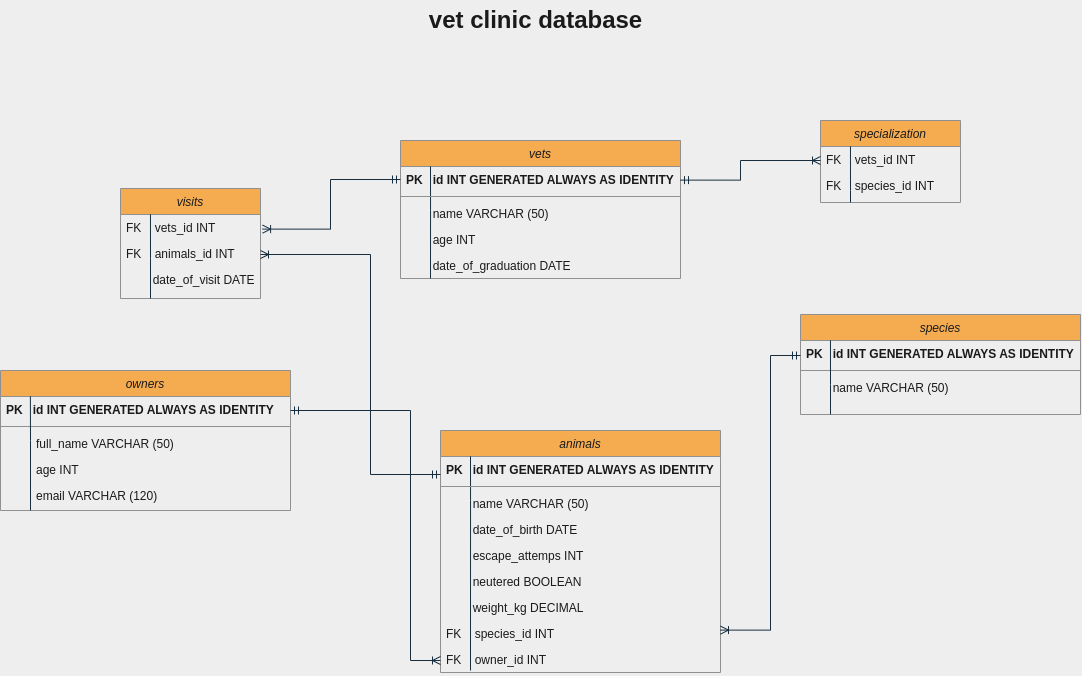

The diagram above was exported from draw.io. Its source (the exported page's mxGraphModel, read from the mxfile embedded in the PNG):
<mxGraphModel dx="1685" dy="966" grid="1" gridSize="10" guides="1" tooltips="1" connect="1" arrows="1" fold="1" page="1" pageScale="1" pageWidth="1169" pageHeight="827" background="#EEEEEE" math="0" shadow="0">
  <root>
    <mxCell id="WIyWlLk6GJQsqaUBKTNV-0" />
    <mxCell id="WIyWlLk6GJQsqaUBKTNV-1" parent="WIyWlLk6GJQsqaUBKTNV-0" />
    <mxCell id="zkfFHV4jXpPFQw0GAbJ--0" value="vets" style="swimlane;fontStyle=2;align=center;verticalAlign=top;childLayout=stackLayout;horizontal=1;startSize=26;horizontalStack=0;resizeParent=1;resizeLast=0;collapsible=1;marginBottom=0;rounded=0;shadow=0;strokeWidth=1;fillColor=#F5AB50;strokeColor=#909090;fontColor=#1A1A1A;" parent="WIyWlLk6GJQsqaUBKTNV-1" vertex="1">
      <mxGeometry x="450" y="190" width="280" height="138" as="geometry">
        <mxRectangle x="230" y="140" width="160" height="26" as="alternateBounds" />
      </mxGeometry>
    </mxCell>
    <mxCell id="GjQmq5qx5NDUeQExMIil-15" value="" style="endArrow=none;html=1;rounded=0;strokeColor=#182E3E;entryX=0.214;entryY=-0.007;entryDx=0;entryDy=0;entryPerimeter=0;fontColor=#1A1A1A;labelBackgroundColor=#EEEEEE;" parent="zkfFHV4jXpPFQw0GAbJ--0" edge="1">
      <mxGeometry width="50" height="50" relative="1" as="geometry">
        <mxPoint x="30" y="138" as="sourcePoint" />
        <mxPoint x="30" y="25.817999999999984" as="targetPoint" />
        <Array as="points">
          <mxPoint x="30.039999999999964" y="70" />
        </Array>
      </mxGeometry>
    </mxCell>
    <mxCell id="zkfFHV4jXpPFQw0GAbJ--1" value="PK   id INT GENERATED ALWAYS AS IDENTITY" style="text;align=left;verticalAlign=top;spacingLeft=4;spacingRight=4;overflow=hidden;rotatable=0;points=[[0,0.5],[1,0.5]];portConstraint=eastwest;fontStyle=1;fontColor=#1A1A1A;" parent="zkfFHV4jXpPFQw0GAbJ--0" vertex="1">
      <mxGeometry y="26" width="280" height="26" as="geometry" />
    </mxCell>
    <mxCell id="zkfFHV4jXpPFQw0GAbJ--4" value="" style="line;html=1;strokeWidth=1;align=left;verticalAlign=middle;spacingTop=-1;spacingLeft=3;spacingRight=3;rotatable=0;labelPosition=right;points=[];portConstraint=eastwest;fillColor=#F5AB50;strokeColor=#909090;fontColor=#1A1A1A;labelBackgroundColor=#EEEEEE;" parent="zkfFHV4jXpPFQw0GAbJ--0" vertex="1">
      <mxGeometry y="52" width="280" height="8" as="geometry" />
    </mxCell>
    <mxCell id="zkfFHV4jXpPFQw0GAbJ--2" value="        name VARCHAR (50)" style="text;align=left;verticalAlign=top;spacingLeft=4;spacingRight=4;overflow=hidden;rotatable=0;points=[[0,0.5],[1,0.5]];portConstraint=eastwest;rounded=0;shadow=0;html=0;fontColor=#1A1A1A;" parent="zkfFHV4jXpPFQw0GAbJ--0" vertex="1">
      <mxGeometry y="60" width="280" height="26" as="geometry" />
    </mxCell>
    <mxCell id="zkfFHV4jXpPFQw0GAbJ--3" value="        age INT" style="text;align=left;verticalAlign=top;spacingLeft=4;spacingRight=4;overflow=hidden;rotatable=0;points=[[0,0.5],[1,0.5]];portConstraint=eastwest;rounded=0;shadow=0;html=0;fontColor=#1A1A1A;" parent="zkfFHV4jXpPFQw0GAbJ--0" vertex="1">
      <mxGeometry y="86" width="280" height="26" as="geometry" />
    </mxCell>
    <mxCell id="zkfFHV4jXpPFQw0GAbJ--5" value="        date_of_graduation DATE" style="text;align=left;verticalAlign=top;spacingLeft=4;spacingRight=4;overflow=hidden;rotatable=0;points=[[0,0.5],[1,0.5]];portConstraint=eastwest;fontColor=#1A1A1A;" parent="zkfFHV4jXpPFQw0GAbJ--0" vertex="1">
      <mxGeometry y="112" width="280" height="26" as="geometry" />
    </mxCell>
    <mxCell id="zkfFHV4jXpPFQw0GAbJ--6" value="visits" style="swimlane;fontStyle=2;align=center;verticalAlign=top;childLayout=stackLayout;horizontal=1;startSize=26;horizontalStack=0;resizeParent=1;resizeLast=0;collapsible=1;marginBottom=0;rounded=0;shadow=0;strokeWidth=1;labelBackgroundColor=none;fillColor=#F5AB50;strokeColor=#909090;fontColor=#1A1A1A;" parent="WIyWlLk6GJQsqaUBKTNV-1" vertex="1">
      <mxGeometry x="170" y="238" width="140" height="110" as="geometry">
        <mxRectangle x="130" y="380" width="160" height="26" as="alternateBounds" />
      </mxGeometry>
    </mxCell>
    <mxCell id="zkfFHV4jXpPFQw0GAbJ--7" value="FK    vets_id INT" style="text;align=left;verticalAlign=top;spacingLeft=4;spacingRight=4;overflow=hidden;rotatable=0;points=[[0,0.5],[1,0.5]];portConstraint=eastwest;fontColor=#1A1A1A;" parent="zkfFHV4jXpPFQw0GAbJ--6" vertex="1">
      <mxGeometry y="26" width="140" height="26" as="geometry" />
    </mxCell>
    <mxCell id="GjQmq5qx5NDUeQExMIil-5" value="FK    animals_id INT" style="text;align=left;verticalAlign=top;spacingLeft=4;spacingRight=4;overflow=hidden;rotatable=0;points=[[0,0.5],[1,0.5]];portConstraint=eastwest;whiteSpace=wrap;fontColor=#1A1A1A;" parent="zkfFHV4jXpPFQw0GAbJ--6" vertex="1">
      <mxGeometry y="52" width="140" height="26" as="geometry" />
    </mxCell>
    <mxCell id="GjQmq5qx5NDUeQExMIil-13" value="" style="endArrow=none;html=1;rounded=0;strokeColor=#182E3E;entryX=0.214;entryY=-0.007;entryDx=0;entryDy=0;entryPerimeter=0;fontColor=#1A1A1A;labelBackgroundColor=#EEEEEE;" parent="zkfFHV4jXpPFQw0GAbJ--6" target="zkfFHV4jXpPFQw0GAbJ--7" edge="1">
      <mxGeometry width="50" height="50" relative="1" as="geometry">
        <mxPoint x="30" y="110" as="sourcePoint" />
        <mxPoint x="60" y="60" as="targetPoint" />
        <Array as="points">
          <mxPoint x="30" y="70" />
        </Array>
      </mxGeometry>
    </mxCell>
    <mxCell id="GjQmq5qx5NDUeQExMIil-6" value="        date_of_visit DATE" style="text;align=left;verticalAlign=top;spacingLeft=4;spacingRight=4;overflow=hidden;rotatable=0;points=[[0,0.5],[1,0.5]];portConstraint=eastwest;fontColor=#1A1A1A;" parent="zkfFHV4jXpPFQw0GAbJ--6" vertex="1">
      <mxGeometry y="78" width="140" height="26" as="geometry" />
    </mxCell>
    <mxCell id="GjQmq5qx5NDUeQExMIil-23" value="animals" style="swimlane;fontStyle=2;align=center;verticalAlign=top;childLayout=stackLayout;horizontal=1;startSize=26;horizontalStack=0;resizeParent=1;resizeLast=0;collapsible=1;marginBottom=0;rounded=0;shadow=0;strokeWidth=1;fillColor=#F5AB50;strokeColor=#909090;fontColor=#1A1A1A;" parent="WIyWlLk6GJQsqaUBKTNV-1" vertex="1">
      <mxGeometry x="490" y="480" width="280" height="242" as="geometry">
        <mxRectangle x="230" y="140" width="160" height="26" as="alternateBounds" />
      </mxGeometry>
    </mxCell>
    <mxCell id="GjQmq5qx5NDUeQExMIil-25" value="PK   id INT GENERATED ALWAYS AS IDENTITY" style="text;align=left;verticalAlign=top;spacingLeft=4;spacingRight=4;overflow=hidden;rotatable=0;points=[[0,0.5],[1,0.5]];portConstraint=eastwest;fontStyle=1;fontColor=#1A1A1A;" parent="GjQmq5qx5NDUeQExMIil-23" vertex="1">
      <mxGeometry y="26" width="280" height="26" as="geometry" />
    </mxCell>
    <mxCell id="GjQmq5qx5NDUeQExMIil-24" value="" style="endArrow=none;html=1;rounded=0;strokeColor=#182E3E;entryX=0.214;entryY=-0.007;entryDx=0;entryDy=0;entryPerimeter=0;fontColor=#1A1A1A;labelBackgroundColor=#EEEEEE;" parent="GjQmq5qx5NDUeQExMIil-23" edge="1">
      <mxGeometry width="50" height="50" relative="1" as="geometry">
        <mxPoint x="30" y="240" as="sourcePoint" />
        <mxPoint x="30" y="25.817999999999984" as="targetPoint" />
        <Array as="points">
          <mxPoint x="30.039999999999964" y="70" />
        </Array>
      </mxGeometry>
    </mxCell>
    <mxCell id="GjQmq5qx5NDUeQExMIil-26" value="" style="line;html=1;strokeWidth=1;align=left;verticalAlign=middle;spacingTop=-1;spacingLeft=3;spacingRight=3;rotatable=0;labelPosition=right;points=[];portConstraint=eastwest;fillColor=#F5AB50;strokeColor=#909090;fontColor=#1A1A1A;labelBackgroundColor=#EEEEEE;" parent="GjQmq5qx5NDUeQExMIil-23" vertex="1">
      <mxGeometry y="52" width="280" height="8" as="geometry" />
    </mxCell>
    <mxCell id="GjQmq5qx5NDUeQExMIil-27" value="        name VARCHAR (50)" style="text;align=left;verticalAlign=top;spacingLeft=4;spacingRight=4;overflow=hidden;rotatable=0;points=[[0,0.5],[1,0.5]];portConstraint=eastwest;rounded=0;shadow=0;html=0;fontColor=#1A1A1A;" parent="GjQmq5qx5NDUeQExMIil-23" vertex="1">
      <mxGeometry y="60" width="280" height="26" as="geometry" />
    </mxCell>
    <mxCell id="GjQmq5qx5NDUeQExMIil-28" value="        date_of_birth DATE" style="text;align=left;verticalAlign=top;spacingLeft=4;spacingRight=4;overflow=hidden;rotatable=0;points=[[0,0.5],[1,0.5]];portConstraint=eastwest;rounded=0;shadow=0;html=0;fontColor=#1A1A1A;" parent="GjQmq5qx5NDUeQExMIil-23" vertex="1">
      <mxGeometry y="86" width="280" height="26" as="geometry" />
    </mxCell>
    <mxCell id="GjQmq5qx5NDUeQExMIil-31" value="        escape_attemps INT" style="text;align=left;verticalAlign=top;spacingLeft=4;spacingRight=4;overflow=hidden;rotatable=0;points=[[0,0.5],[1,0.5]];portConstraint=eastwest;rounded=0;shadow=0;html=0;fontColor=#1A1A1A;" parent="GjQmq5qx5NDUeQExMIil-23" vertex="1">
      <mxGeometry y="112" width="280" height="26" as="geometry" />
    </mxCell>
    <mxCell id="GjQmq5qx5NDUeQExMIil-32" value="        neutered BOOLEAN " style="text;align=left;verticalAlign=top;spacingLeft=4;spacingRight=4;overflow=hidden;rotatable=0;points=[[0,0.5],[1,0.5]];portConstraint=eastwest;rounded=0;shadow=0;html=0;fontColor=#1A1A1A;" parent="GjQmq5qx5NDUeQExMIil-23" vertex="1">
      <mxGeometry y="138" width="280" height="26" as="geometry" />
    </mxCell>
    <mxCell id="GjQmq5qx5NDUeQExMIil-33" value="        weight_kg DECIMAL" style="text;align=left;verticalAlign=top;spacingLeft=4;spacingRight=4;overflow=hidden;rotatable=0;points=[[0,0.5],[1,0.5]];portConstraint=eastwest;rounded=0;shadow=0;html=0;fontColor=#1A1A1A;" parent="GjQmq5qx5NDUeQExMIil-23" vertex="1">
      <mxGeometry y="164" width="280" height="26" as="geometry" />
    </mxCell>
    <mxCell id="0wp9W_a0GvlNUg7Bdwrd-15" value="FK    species_id INT" style="text;align=left;verticalAlign=top;spacingLeft=4;spacingRight=4;overflow=hidden;rotatable=0;points=[[0,0.5],[1,0.5]];portConstraint=eastwest;rounded=0;shadow=0;html=0;fontColor=#1A1A1A;" vertex="1" parent="GjQmq5qx5NDUeQExMIil-23">
      <mxGeometry y="190" width="280" height="26" as="geometry" />
    </mxCell>
    <mxCell id="GjQmq5qx5NDUeQExMIil-37" value="FK    owner_id INT" style="text;align=left;verticalAlign=top;spacingLeft=4;spacingRight=4;overflow=hidden;rotatable=0;points=[[0,0.5],[1,0.5]];portConstraint=eastwest;rounded=0;shadow=0;html=0;fontColor=#1A1A1A;" parent="GjQmq5qx5NDUeQExMIil-23" vertex="1">
      <mxGeometry y="216" width="280" height="26" as="geometry" />
    </mxCell>
    <mxCell id="GjQmq5qx5NDUeQExMIil-38" value="owners" style="swimlane;fontStyle=2;align=center;verticalAlign=top;childLayout=stackLayout;horizontal=1;startSize=26;horizontalStack=0;resizeParent=1;resizeLast=0;collapsible=1;marginBottom=0;rounded=0;shadow=0;strokeWidth=1;labelBackgroundColor=none;fillColor=#F5AB50;strokeColor=#909090;fontColor=#1A1A1A;" parent="WIyWlLk6GJQsqaUBKTNV-1" vertex="1">
      <mxGeometry x="50" y="420" width="290" height="140" as="geometry">
        <mxRectangle x="130" y="380" width="160" height="26" as="alternateBounds" />
      </mxGeometry>
    </mxCell>
    <mxCell id="GjQmq5qx5NDUeQExMIil-43" value="PK   id INT GENERATED ALWAYS AS IDENTITY" style="text;align=left;verticalAlign=top;spacingLeft=4;spacingRight=4;overflow=hidden;rotatable=0;points=[[0,0.5],[1,0.5]];portConstraint=eastwest;fontStyle=1;fontColor=#1A1A1A;" parent="GjQmq5qx5NDUeQExMIil-38" vertex="1">
      <mxGeometry y="26" width="290" height="26" as="geometry" />
    </mxCell>
    <mxCell id="GjQmq5qx5NDUeQExMIil-44" value="" style="line;html=1;strokeWidth=1;align=left;verticalAlign=middle;spacingTop=-1;spacingLeft=3;spacingRight=3;rotatable=0;labelPosition=right;points=[];portConstraint=eastwest;fillColor=#F5AB50;strokeColor=#909090;fontColor=#1A1A1A;labelBackgroundColor=#EEEEEE;" parent="GjQmq5qx5NDUeQExMIil-38" vertex="1">
      <mxGeometry y="52" width="290" height="8" as="geometry" />
    </mxCell>
    <mxCell id="GjQmq5qx5NDUeQExMIil-41" value="" style="endArrow=none;html=1;rounded=0;strokeColor=#182E3E;entryX=0.103;entryY=-0.008;entryDx=0;entryDy=0;entryPerimeter=0;fontColor=#1A1A1A;labelBackgroundColor=#EEEEEE;" parent="GjQmq5qx5NDUeQExMIil-38" target="GjQmq5qx5NDUeQExMIil-43" edge="1">
      <mxGeometry width="50" height="50" relative="1" as="geometry">
        <mxPoint x="30" y="140" as="sourcePoint" />
        <mxPoint x="30" y="30" as="targetPoint" />
        <Array as="points">
          <mxPoint x="30" y="70" />
        </Array>
      </mxGeometry>
    </mxCell>
    <mxCell id="GjQmq5qx5NDUeQExMIil-42" value="         full_name VARCHAR (50)" style="text;align=left;verticalAlign=top;spacingLeft=4;spacingRight=4;overflow=hidden;rotatable=0;points=[[0,0.5],[1,0.5]];portConstraint=eastwest;fontColor=#1A1A1A;" parent="GjQmq5qx5NDUeQExMIil-38" vertex="1">
      <mxGeometry y="60" width="290" height="26" as="geometry" />
    </mxCell>
    <mxCell id="GjQmq5qx5NDUeQExMIil-45" value="         age INT" style="text;align=left;verticalAlign=top;spacingLeft=4;spacingRight=4;overflow=hidden;rotatable=0;points=[[0,0.5],[1,0.5]];portConstraint=eastwest;fontColor=#1A1A1A;" parent="GjQmq5qx5NDUeQExMIil-38" vertex="1">
      <mxGeometry y="86" width="290" height="26" as="geometry" />
    </mxCell>
    <mxCell id="GjQmq5qx5NDUeQExMIil-49" value="         email VARCHAR (120)" style="text;align=left;verticalAlign=top;spacingLeft=4;spacingRight=4;overflow=hidden;rotatable=0;points=[[0,0.5],[1,0.5]];portConstraint=eastwest;fontColor=#1A1A1A;" parent="GjQmq5qx5NDUeQExMIil-38" vertex="1">
      <mxGeometry y="112" width="290" height="26" as="geometry" />
    </mxCell>
    <mxCell id="GjQmq5qx5NDUeQExMIil-50" value="specialization" style="swimlane;fontStyle=2;align=center;verticalAlign=top;childLayout=stackLayout;horizontal=1;startSize=26;horizontalStack=0;resizeParent=1;resizeLast=0;collapsible=1;marginBottom=0;rounded=0;shadow=0;strokeWidth=1;labelBackgroundColor=none;fillColor=#F5AB50;strokeColor=#909090;fontColor=#1A1A1A;" parent="WIyWlLk6GJQsqaUBKTNV-1" vertex="1">
      <mxGeometry x="870" y="170" width="140" height="82" as="geometry">
        <mxRectangle x="130" y="380" width="160" height="26" as="alternateBounds" />
      </mxGeometry>
    </mxCell>
    <mxCell id="GjQmq5qx5NDUeQExMIil-51" value="FK    vets_id INT" style="text;align=left;verticalAlign=top;spacingLeft=4;spacingRight=4;overflow=hidden;rotatable=0;points=[[0,0.5],[1,0.5]];portConstraint=eastwest;fontColor=#1A1A1A;" parent="GjQmq5qx5NDUeQExMIil-50" vertex="1">
      <mxGeometry y="26" width="140" height="26" as="geometry" />
    </mxCell>
    <mxCell id="GjQmq5qx5NDUeQExMIil-52" value="FK    species_id INT" style="text;align=left;verticalAlign=top;spacingLeft=4;spacingRight=4;overflow=hidden;rotatable=0;points=[[0,0.5],[1,0.5]];portConstraint=eastwest;whiteSpace=wrap;fontColor=#1A1A1A;" parent="GjQmq5qx5NDUeQExMIil-50" vertex="1">
      <mxGeometry y="52" width="140" height="26" as="geometry" />
    </mxCell>
    <mxCell id="GjQmq5qx5NDUeQExMIil-53" value="" style="endArrow=none;html=1;rounded=0;strokeColor=#182E3E;entryX=0.214;entryY=-0.007;entryDx=0;entryDy=0;entryPerimeter=0;fontColor=#1A1A1A;labelBackgroundColor=#EEEEEE;" parent="GjQmq5qx5NDUeQExMIil-50" target="GjQmq5qx5NDUeQExMIil-51" edge="1">
      <mxGeometry width="50" height="50" relative="1" as="geometry">
        <mxPoint x="30" y="82" as="sourcePoint" />
        <mxPoint x="60" y="60" as="targetPoint" />
        <Array as="points">
          <mxPoint x="30" y="70" />
        </Array>
      </mxGeometry>
    </mxCell>
    <mxCell id="GjQmq5qx5NDUeQExMIil-55" value="species" style="swimlane;fontStyle=2;align=center;verticalAlign=top;childLayout=stackLayout;horizontal=1;startSize=26;horizontalStack=0;resizeParent=1;resizeLast=0;collapsible=1;marginBottom=0;rounded=0;shadow=0;strokeWidth=1;labelBackgroundColor=none;fillColor=#F5AB50;strokeColor=#909090;fontColor=#1A1A1A;" parent="WIyWlLk6GJQsqaUBKTNV-1" vertex="1">
      <mxGeometry x="850" y="364" width="280" height="100" as="geometry">
        <mxRectangle x="130" y="380" width="160" height="26" as="alternateBounds" />
      </mxGeometry>
    </mxCell>
    <mxCell id="0wp9W_a0GvlNUg7Bdwrd-0" value="PK   id INT GENERATED ALWAYS AS IDENTITY" style="text;align=left;verticalAlign=top;spacingLeft=4;spacingRight=4;overflow=hidden;rotatable=0;points=[[0,0.5],[1,0.5]];portConstraint=eastwest;fontStyle=1;fontColor=#1A1A1A;" vertex="1" parent="GjQmq5qx5NDUeQExMIil-55">
      <mxGeometry y="26" width="280" height="26" as="geometry" />
    </mxCell>
    <mxCell id="0wp9W_a0GvlNUg7Bdwrd-1" value="" style="line;html=1;strokeWidth=1;align=left;verticalAlign=middle;spacingTop=-1;spacingLeft=3;spacingRight=3;rotatable=0;labelPosition=right;points=[];portConstraint=eastwest;fillColor=#F5AB50;strokeColor=#909090;fontColor=#1A1A1A;labelBackgroundColor=#EEEEEE;" vertex="1" parent="GjQmq5qx5NDUeQExMIil-55">
      <mxGeometry y="52" width="280" height="8" as="geometry" />
    </mxCell>
    <mxCell id="GjQmq5qx5NDUeQExMIil-58" value="" style="endArrow=none;html=1;rounded=0;strokeColor=#182E3E;entryX=0.214;entryY=-0.007;entryDx=0;entryDy=0;entryPerimeter=0;fontColor=#1A1A1A;labelBackgroundColor=#EEEEEE;" parent="GjQmq5qx5NDUeQExMIil-55" edge="1">
      <mxGeometry width="50" height="50" relative="1" as="geometry">
        <mxPoint x="30" y="100" as="sourcePoint" />
        <mxPoint x="29.960000000000036" y="25.817999999999984" as="targetPoint" />
        <Array as="points">
          <mxPoint x="30" y="70" />
        </Array>
      </mxGeometry>
    </mxCell>
    <mxCell id="0wp9W_a0GvlNUg7Bdwrd-2" value="        name VARCHAR (50)" style="text;align=left;verticalAlign=top;spacingLeft=4;spacingRight=4;overflow=hidden;rotatable=0;points=[[0,0.5],[1,0.5]];portConstraint=eastwest;rounded=0;shadow=0;html=0;fontColor=#1A1A1A;" vertex="1" parent="GjQmq5qx5NDUeQExMIil-55">
      <mxGeometry y="60" width="280" height="26" as="geometry" />
    </mxCell>
    <mxCell id="0wp9W_a0GvlNUg7Bdwrd-3" value="vet clinic database" style="text;strokeColor=none;fillColor=none;html=1;fontSize=24;fontStyle=1;verticalAlign=middle;align=center;fontColor=#1A1A1A;" vertex="1" parent="WIyWlLk6GJQsqaUBKTNV-1">
      <mxGeometry x="535" y="50" width="100" height="40" as="geometry" />
    </mxCell>
    <mxCell id="0wp9W_a0GvlNUg7Bdwrd-10" value="" style="edgeStyle=orthogonalEdgeStyle;fontSize=12;html=1;endArrow=ERoneToMany;startArrow=ERmandOne;rounded=0;strokeColor=#182E3E;fontColor=#1A1A1A;entryX=1.015;entryY=0.562;entryDx=0;entryDy=0;entryPerimeter=0;exitX=0;exitY=0.5;exitDx=0;exitDy=0;labelBackgroundColor=#EEEEEE;" edge="1" parent="WIyWlLk6GJQsqaUBKTNV-1" source="zkfFHV4jXpPFQw0GAbJ--1" target="zkfFHV4jXpPFQw0GAbJ--7">
      <mxGeometry width="100" height="100" relative="1" as="geometry">
        <mxPoint x="400" y="260" as="sourcePoint" />
        <mxPoint x="340" y="201" as="targetPoint" />
      </mxGeometry>
    </mxCell>
    <mxCell id="0wp9W_a0GvlNUg7Bdwrd-13" value="" style="edgeStyle=orthogonalEdgeStyle;fontSize=12;html=1;endArrow=ERoneToMany;startArrow=ERmandOne;rounded=0;strokeColor=#182E3E;fontColor=#1A1A1A;labelBackgroundColor=#EEEEEE;" edge="1" parent="WIyWlLk6GJQsqaUBKTNV-1">
      <mxGeometry width="100" height="100" relative="1" as="geometry">
        <mxPoint x="490" y="524" as="sourcePoint" />
        <mxPoint x="310" y="304" as="targetPoint" />
        <Array as="points">
          <mxPoint x="420" y="524" />
          <mxPoint x="420" y="304" />
        </Array>
      </mxGeometry>
    </mxCell>
    <mxCell id="0wp9W_a0GvlNUg7Bdwrd-14" value="" style="edgeStyle=orthogonalEdgeStyle;fontSize=12;html=1;endArrow=ERoneToMany;startArrow=ERmandOne;rounded=0;strokeColor=#182E3E;fontColor=#1A1A1A;labelBackgroundColor=#EEEEEE;" edge="1" parent="WIyWlLk6GJQsqaUBKTNV-1">
      <mxGeometry width="100" height="100" relative="1" as="geometry">
        <mxPoint x="340" y="460" as="sourcePoint" />
        <mxPoint x="490" y="710" as="targetPoint" />
        <Array as="points">
          <mxPoint x="460" y="460" />
          <mxPoint x="460" y="710" />
        </Array>
      </mxGeometry>
    </mxCell>
    <mxCell id="0wp9W_a0GvlNUg7Bdwrd-17" value="" style="edgeStyle=orthogonalEdgeStyle;fontSize=12;html=1;endArrow=ERoneToMany;startArrow=ERmandOne;rounded=0;strokeColor=#182E3E;fontColor=#1A1A1A;exitX=0;exitY=0.5;exitDx=0;exitDy=0;labelBackgroundColor=#EEEEEE;" edge="1" parent="WIyWlLk6GJQsqaUBKTNV-1">
      <mxGeometry width="100" height="100" relative="1" as="geometry">
        <mxPoint x="729.9999999999999" y="229.61199999999997" as="sourcePoint" />
        <mxPoint x="870" y="210" as="targetPoint" />
        <Array as="points">
          <mxPoint x="790" y="230" />
          <mxPoint x="790" y="210" />
        </Array>
      </mxGeometry>
    </mxCell>
    <mxCell id="0wp9W_a0GvlNUg7Bdwrd-18" value="" style="edgeStyle=orthogonalEdgeStyle;fontSize=12;html=1;endArrow=ERoneToMany;startArrow=ERmandOne;rounded=0;strokeColor=#182E3E;fontColor=#1A1A1A;exitX=0;exitY=0.577;exitDx=0;exitDy=0;exitPerimeter=0;labelBackgroundColor=#EEEEEE;" edge="1" parent="WIyWlLk6GJQsqaUBKTNV-1" source="0wp9W_a0GvlNUg7Bdwrd-0">
      <mxGeometry width="100" height="100" relative="1" as="geometry">
        <mxPoint x="820" y="460" as="sourcePoint" />
        <mxPoint x="770" y="679.612" as="targetPoint" />
        <Array as="points">
          <mxPoint x="820" y="405" />
          <mxPoint x="820" y="680" />
        </Array>
      </mxGeometry>
    </mxCell>
  </root>
</mxGraphModel>